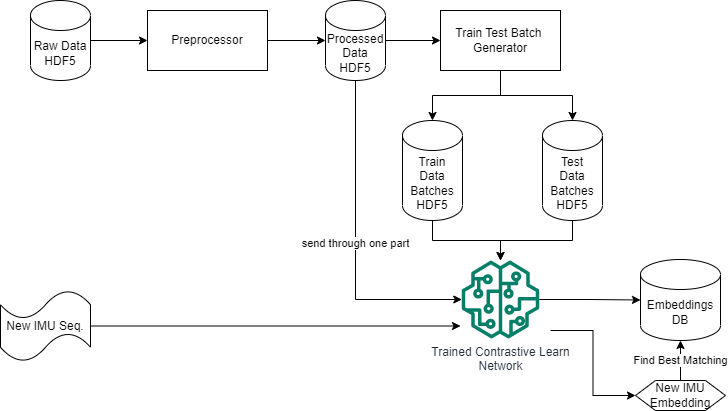

The diagram above was exported from draw.io. Its source (the exported page's mxGraphModel, read from the mxfile embedded in the PNG):
<mxGraphModel dx="1024" dy="612" grid="1" gridSize="10" guides="1" tooltips="1" connect="1" arrows="1" fold="1" page="1" pageScale="1" pageWidth="850" pageHeight="1100" math="0" shadow="0">
  <root>
    <mxCell id="0" />
    <mxCell id="1" parent="0" />
    <mxCell id="olF7D6LINmSoaRYmGYAF-10" style="edgeStyle=orthogonalEdgeStyle;rounded=0;orthogonalLoop=1;jettySize=auto;html=1;exitX=1;exitY=0.5;exitDx=0;exitDy=0;entryX=0;entryY=0.5;entryDx=0;entryDy=0;entryPerimeter=0;" edge="1" parent="1" source="olF7D6LINmSoaRYmGYAF-2" target="olF7D6LINmSoaRYmGYAF-9">
      <mxGeometry relative="1" as="geometry" />
    </mxCell>
    <mxCell id="olF7D6LINmSoaRYmGYAF-2" value="Preprocessor" style="rounded=0;whiteSpace=wrap;html=1;" vertex="1" parent="1">
      <mxGeometry x="237" y="120" width="120" height="60" as="geometry" />
    </mxCell>
    <mxCell id="olF7D6LINmSoaRYmGYAF-14" style="edgeStyle=orthogonalEdgeStyle;rounded=0;orthogonalLoop=1;jettySize=auto;html=1;exitX=0.5;exitY=1;exitDx=0;exitDy=0;entryX=0.5;entryY=0;entryDx=0;entryDy=0;entryPerimeter=0;" edge="1" parent="1" source="olF7D6LINmSoaRYmGYAF-6" target="olF7D6LINmSoaRYmGYAF-12">
      <mxGeometry relative="1" as="geometry" />
    </mxCell>
    <mxCell id="olF7D6LINmSoaRYmGYAF-15" style="edgeStyle=orthogonalEdgeStyle;rounded=0;orthogonalLoop=1;jettySize=auto;html=1;exitX=0.5;exitY=1;exitDx=0;exitDy=0;entryX=0.5;entryY=0;entryDx=0;entryDy=0;entryPerimeter=0;" edge="1" parent="1" source="olF7D6LINmSoaRYmGYAF-6" target="olF7D6LINmSoaRYmGYAF-13">
      <mxGeometry relative="1" as="geometry" />
    </mxCell>
    <mxCell id="olF7D6LINmSoaRYmGYAF-6" value="Train Test Batch&amp;nbsp;&lt;br&gt;Generator" style="rounded=0;whiteSpace=wrap;html=1;" vertex="1" parent="1">
      <mxGeometry x="530" y="120" width="120" height="60" as="geometry" />
    </mxCell>
    <mxCell id="olF7D6LINmSoaRYmGYAF-8" style="edgeStyle=orthogonalEdgeStyle;rounded=0;orthogonalLoop=1;jettySize=auto;html=1;exitX=1;exitY=0.5;exitDx=0;exitDy=0;exitPerimeter=0;entryX=0;entryY=0.5;entryDx=0;entryDy=0;" edge="1" parent="1" source="olF7D6LINmSoaRYmGYAF-7" target="olF7D6LINmSoaRYmGYAF-2">
      <mxGeometry relative="1" as="geometry" />
    </mxCell>
    <mxCell id="olF7D6LINmSoaRYmGYAF-7" value="Raw Data HDF5" style="shape=cylinder3;whiteSpace=wrap;html=1;boundedLbl=1;backgroundOutline=1;size=15;" vertex="1" parent="1">
      <mxGeometry x="120" y="110" width="60" height="80" as="geometry" />
    </mxCell>
    <mxCell id="olF7D6LINmSoaRYmGYAF-11" style="edgeStyle=orthogonalEdgeStyle;rounded=0;orthogonalLoop=1;jettySize=auto;html=1;exitX=1;exitY=0.5;exitDx=0;exitDy=0;exitPerimeter=0;entryX=0;entryY=0.5;entryDx=0;entryDy=0;" edge="1" parent="1" source="olF7D6LINmSoaRYmGYAF-9" target="olF7D6LINmSoaRYmGYAF-6">
      <mxGeometry relative="1" as="geometry" />
    </mxCell>
    <mxCell id="olF7D6LINmSoaRYmGYAF-21" value="send through one part" style="edgeStyle=orthogonalEdgeStyle;rounded=0;orthogonalLoop=1;jettySize=auto;html=1;" edge="1" parent="1" source="olF7D6LINmSoaRYmGYAF-9" target="olF7D6LINmSoaRYmGYAF-16">
      <mxGeometry relative="1" as="geometry">
        <Array as="points">
          <mxPoint x="445" y="409" />
        </Array>
      </mxGeometry>
    </mxCell>
    <mxCell id="olF7D6LINmSoaRYmGYAF-9" value="Processed&lt;br&gt;Data HDF5" style="shape=cylinder3;whiteSpace=wrap;html=1;boundedLbl=1;backgroundOutline=1;size=15;" vertex="1" parent="1">
      <mxGeometry x="415" y="110" width="60" height="80" as="geometry" />
    </mxCell>
    <mxCell id="olF7D6LINmSoaRYmGYAF-17" style="edgeStyle=orthogonalEdgeStyle;rounded=0;orthogonalLoop=1;jettySize=auto;html=1;exitX=0.5;exitY=1;exitDx=0;exitDy=0;exitPerimeter=0;" edge="1" parent="1" source="olF7D6LINmSoaRYmGYAF-12" target="olF7D6LINmSoaRYmGYAF-16">
      <mxGeometry relative="1" as="geometry" />
    </mxCell>
    <mxCell id="olF7D6LINmSoaRYmGYAF-12" value="Train&lt;br&gt;Data&lt;br&gt;Batches HDF5" style="shape=cylinder3;whiteSpace=wrap;html=1;boundedLbl=1;backgroundOutline=1;size=15;" vertex="1" parent="1">
      <mxGeometry x="492" y="230" width="60" height="100" as="geometry" />
    </mxCell>
    <mxCell id="olF7D6LINmSoaRYmGYAF-20" style="edgeStyle=orthogonalEdgeStyle;rounded=0;orthogonalLoop=1;jettySize=auto;html=1;exitX=0.5;exitY=1;exitDx=0;exitDy=0;exitPerimeter=0;" edge="1" parent="1" source="olF7D6LINmSoaRYmGYAF-13" target="olF7D6LINmSoaRYmGYAF-16">
      <mxGeometry relative="1" as="geometry" />
    </mxCell>
    <mxCell id="olF7D6LINmSoaRYmGYAF-13" value="Test&lt;br&gt;Data&lt;br&gt;Batches HDF5" style="shape=cylinder3;whiteSpace=wrap;html=1;boundedLbl=1;backgroundOutline=1;size=15;" vertex="1" parent="1">
      <mxGeometry x="632" y="230" width="60" height="100" as="geometry" />
    </mxCell>
    <mxCell id="olF7D6LINmSoaRYmGYAF-23" style="edgeStyle=orthogonalEdgeStyle;rounded=0;orthogonalLoop=1;jettySize=auto;html=1;" edge="1" parent="1" source="olF7D6LINmSoaRYmGYAF-16" target="olF7D6LINmSoaRYmGYAF-22">
      <mxGeometry relative="1" as="geometry" />
    </mxCell>
    <mxCell id="olF7D6LINmSoaRYmGYAF-28" style="edgeStyle=orthogonalEdgeStyle;rounded=0;orthogonalLoop=1;jettySize=auto;html=1;entryX=0;entryY=0.5;entryDx=0;entryDy=0;" edge="1" parent="1" target="olF7D6LINmSoaRYmGYAF-27">
      <mxGeometry relative="1" as="geometry">
        <mxPoint x="640" y="440" as="sourcePoint" />
      </mxGeometry>
    </mxCell>
    <mxCell id="olF7D6LINmSoaRYmGYAF-16" value="Trained Contrastive Learn&lt;br&gt;Network" style="sketch=0;outlineConnect=0;fontColor=#232F3E;gradientColor=none;fillColor=#067F68;strokeColor=none;dashed=0;verticalLabelPosition=bottom;verticalAlign=top;align=center;html=1;fontSize=12;fontStyle=0;aspect=fixed;pointerEvents=1;shape=mxgraph.aws4.sagemaker_model;" vertex="1" parent="1">
      <mxGeometry x="551" y="370" width="78" height="78" as="geometry" />
    </mxCell>
    <mxCell id="olF7D6LINmSoaRYmGYAF-22" value="Embeddings&lt;br&gt;DB" style="shape=cylinder3;whiteSpace=wrap;html=1;boundedLbl=1;backgroundOutline=1;size=15;" vertex="1" parent="1">
      <mxGeometry x="730" y="369" width="80" height="81" as="geometry" />
    </mxCell>
    <mxCell id="olF7D6LINmSoaRYmGYAF-26" style="edgeStyle=orthogonalEdgeStyle;rounded=0;orthogonalLoop=1;jettySize=auto;html=1;" edge="1" parent="1" source="olF7D6LINmSoaRYmGYAF-25">
      <mxGeometry relative="1" as="geometry">
        <mxPoint x="550" y="435.5" as="targetPoint" />
      </mxGeometry>
    </mxCell>
    <mxCell id="olF7D6LINmSoaRYmGYAF-25" value="New IMU Seq." style="shape=tape;whiteSpace=wrap;html=1;" vertex="1" parent="1">
      <mxGeometry x="90" y="400" width="90" height="71" as="geometry" />
    </mxCell>
    <mxCell id="olF7D6LINmSoaRYmGYAF-29" value="Find Best Matching" style="edgeStyle=orthogonalEdgeStyle;rounded=0;orthogonalLoop=1;jettySize=auto;html=1;" edge="1" parent="1" source="olF7D6LINmSoaRYmGYAF-27" target="olF7D6LINmSoaRYmGYAF-22">
      <mxGeometry relative="1" as="geometry" />
    </mxCell>
    <mxCell id="olF7D6LINmSoaRYmGYAF-27" value="New IMU&lt;br&gt;Embedding" style="shape=hexagon;perimeter=hexagonPerimeter2;whiteSpace=wrap;html=1;fixedSize=1;" vertex="1" parent="1">
      <mxGeometry x="725" y="490" width="90" height="30" as="geometry" />
    </mxCell>
  </root>
</mxGraphModel>